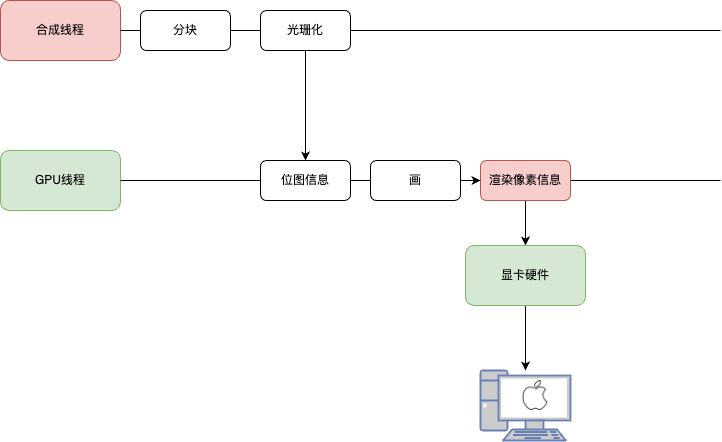

The diagram above was exported from draw.io. Its source (the exported page's mxGraphModel, read from the mxfile embedded in the PNG):
<mxGraphModel dx="954" dy="591" grid="1" gridSize="10" guides="1" tooltips="1" connect="1" arrows="1" fold="1" page="1" pageScale="1" pageWidth="827" pageHeight="1169" math="0" shadow="0">
  <root>
    <mxCell id="0" />
    <mxCell id="1" parent="0" />
    <mxCell id="NLzH58JkZXDIgYkTTASX-1" value="合成线程" style="rounded=1;whiteSpace=wrap;html=1;fillColor=#f8cecc;strokeColor=#b85450;" vertex="1" parent="1">
      <mxGeometry x="20" y="280" width="120" height="60" as="geometry" />
    </mxCell>
    <mxCell id="NLzH58JkZXDIgYkTTASX-2" value="" style="endArrow=none;html=1;rounded=0;exitX=1;exitY=0.5;exitDx=0;exitDy=0;" edge="1" parent="1" source="NLzH58JkZXDIgYkTTASX-1">
      <mxGeometry width="50" height="50" relative="1" as="geometry">
        <mxPoint x="260" y="320" as="sourcePoint" />
        <mxPoint x="740" y="310" as="targetPoint" />
      </mxGeometry>
    </mxCell>
    <mxCell id="NLzH58JkZXDIgYkTTASX-3" value="分块" style="rounded=1;whiteSpace=wrap;html=1;" vertex="1" parent="1">
      <mxGeometry x="160" y="290" width="90" height="40" as="geometry" />
    </mxCell>
    <mxCell id="NLzH58JkZXDIgYkTTASX-29" style="edgeStyle=orthogonalEdgeStyle;rounded=0;orthogonalLoop=1;jettySize=auto;html=1;exitX=0.5;exitY=1;exitDx=0;exitDy=0;" edge="1" parent="1" source="NLzH58JkZXDIgYkTTASX-5" target="NLzH58JkZXDIgYkTTASX-27">
      <mxGeometry relative="1" as="geometry" />
    </mxCell>
    <mxCell id="NLzH58JkZXDIgYkTTASX-5" value="光珊化" style="rounded=1;whiteSpace=wrap;html=1;" vertex="1" parent="1">
      <mxGeometry x="280" y="290" width="90" height="40" as="geometry" />
    </mxCell>
    <mxCell id="NLzH58JkZXDIgYkTTASX-6" value="GPU线程" style="rounded=1;whiteSpace=wrap;html=1;fillColor=#d5e8d4;strokeColor=#82b366;" vertex="1" parent="1">
      <mxGeometry x="20" y="430" width="120" height="60" as="geometry" />
    </mxCell>
    <mxCell id="NLzH58JkZXDIgYkTTASX-7" value="" style="endArrow=none;html=1;rounded=0;exitX=1;exitY=0.5;exitDx=0;exitDy=0;" edge="1" parent="1" source="NLzH58JkZXDIgYkTTASX-10">
      <mxGeometry width="50" height="50" relative="1" as="geometry">
        <mxPoint x="260" y="470" as="sourcePoint" />
        <mxPoint x="740" y="460" as="targetPoint" />
      </mxGeometry>
    </mxCell>
    <mxCell id="NLzH58JkZXDIgYkTTASX-8" value="" style="endArrow=none;html=1;rounded=0;exitX=1;exitY=0.5;exitDx=0;exitDy=0;" edge="1" parent="1" source="NLzH58JkZXDIgYkTTASX-11" target="NLzH58JkZXDIgYkTTASX-10">
      <mxGeometry width="50" height="50" relative="1" as="geometry">
        <mxPoint x="140" y="460" as="sourcePoint" />
        <mxPoint x="740" y="460" as="targetPoint" />
      </mxGeometry>
    </mxCell>
    <mxCell id="NLzH58JkZXDIgYkTTASX-19" style="edgeStyle=orthogonalEdgeStyle;rounded=0;orthogonalLoop=1;jettySize=auto;html=1;exitX=0.5;exitY=1;exitDx=0;exitDy=0;curved=1;" edge="1" parent="1" source="NLzH58JkZXDIgYkTTASX-10" target="NLzH58JkZXDIgYkTTASX-16">
      <mxGeometry relative="1" as="geometry" />
    </mxCell>
    <mxCell id="NLzH58JkZXDIgYkTTASX-10" value="渲染像素信息" style="rounded=1;whiteSpace=wrap;html=1;fillColor=#f8cecc;strokeColor=#b85450;" vertex="1" parent="1">
      <mxGeometry x="500" y="440" width="90" height="40" as="geometry" />
    </mxCell>
    <mxCell id="NLzH58JkZXDIgYkTTASX-12" style="edgeStyle=orthogonalEdgeStyle;rounded=0;orthogonalLoop=1;jettySize=auto;html=1;exitX=1;exitY=0.5;exitDx=0;exitDy=0;entryX=0;entryY=0.5;entryDx=0;entryDy=0;curved=1;" edge="1" parent="1" source="NLzH58JkZXDIgYkTTASX-11" target="NLzH58JkZXDIgYkTTASX-10">
      <mxGeometry relative="1" as="geometry" />
    </mxCell>
    <mxCell id="NLzH58JkZXDIgYkTTASX-14" value="" style="fontColor=#0066CC;verticalAlign=top;verticalLabelPosition=bottom;labelPosition=center;align=center;html=1;outlineConnect=0;fillColor=#CCCCCC;strokeColor=#6881B3;gradientColor=none;gradientDirection=north;strokeWidth=2;shape=mxgraph.networks.pc;" vertex="1" parent="1">
      <mxGeometry x="500" y="650" width="90" height="70" as="geometry" />
    </mxCell>
    <mxCell id="NLzH58JkZXDIgYkTTASX-15" value="" style="shape=image;html=1;verticalAlign=top;verticalLabelPosition=bottom;labelBackgroundColor=#ffffff;imageAspect=0;aspect=fixed;image=https://cdn0.iconfinder.com/data/icons/continuous-line-media-1/127/IOS-128.png" vertex="1" parent="1">
      <mxGeometry x="540" y="660" width="30" height="30" as="geometry" />
    </mxCell>
    <mxCell id="NLzH58JkZXDIgYkTTASX-20" style="edgeStyle=orthogonalEdgeStyle;rounded=0;orthogonalLoop=1;jettySize=auto;html=1;exitX=0.5;exitY=1;exitDx=0;exitDy=0;" edge="1" parent="1" source="NLzH58JkZXDIgYkTTASX-16" target="NLzH58JkZXDIgYkTTASX-14">
      <mxGeometry relative="1" as="geometry" />
    </mxCell>
    <mxCell id="NLzH58JkZXDIgYkTTASX-16" value="显卡硬件" style="rounded=1;whiteSpace=wrap;html=1;fillColor=#d5e8d4;strokeColor=#82b366;" vertex="1" parent="1">
      <mxGeometry x="485" y="525" width="120" height="60" as="geometry" />
    </mxCell>
    <mxCell id="NLzH58JkZXDIgYkTTASX-26" value="" style="endArrow=none;html=1;rounded=0;exitX=1;exitY=0.5;exitDx=0;exitDy=0;" edge="1" parent="1" source="NLzH58JkZXDIgYkTTASX-27" target="NLzH58JkZXDIgYkTTASX-11">
      <mxGeometry width="50" height="50" relative="1" as="geometry">
        <mxPoint x="140" y="460" as="sourcePoint" />
        <mxPoint x="500" y="460" as="targetPoint" />
      </mxGeometry>
    </mxCell>
    <mxCell id="NLzH58JkZXDIgYkTTASX-11" value="画" style="rounded=1;whiteSpace=wrap;html=1;" vertex="1" parent="1">
      <mxGeometry x="390" y="440" width="90" height="40" as="geometry" />
    </mxCell>
    <mxCell id="NLzH58JkZXDIgYkTTASX-28" value="" style="endArrow=none;html=1;rounded=0;exitX=1;exitY=0.5;exitDx=0;exitDy=0;" edge="1" parent="1" source="NLzH58JkZXDIgYkTTASX-6" target="NLzH58JkZXDIgYkTTASX-27">
      <mxGeometry width="50" height="50" relative="1" as="geometry">
        <mxPoint x="140" y="460" as="sourcePoint" />
        <mxPoint x="390" y="460" as="targetPoint" />
      </mxGeometry>
    </mxCell>
    <mxCell id="NLzH58JkZXDIgYkTTASX-27" value="位图信息" style="rounded=1;whiteSpace=wrap;html=1;" vertex="1" parent="1">
      <mxGeometry x="280" y="440" width="90" height="40" as="geometry" />
    </mxCell>
  </root>
</mxGraphModel>